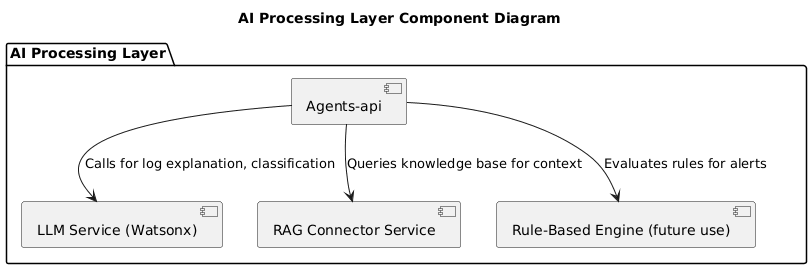

The diagram above was rendered by PlantUML. Its source (embedded in the PNG):
@startuml
title AI Processing Layer Component Diagram

package "AI Processing Layer" {
    [Agents-api] as AgentsAPI
    [LLM Service (Watsonx)] as LLM
    [RAG Connector Service] as RAG
    [Rule-Based Engine (future use)] as RuleEngine
}

AgentsAPI --> LLM : Calls for log explanation, classification
AgentsAPI --> RAG : Queries knowledge base for context
AgentsAPI --> RuleEngine : Evaluates rules for alerts
@enduml